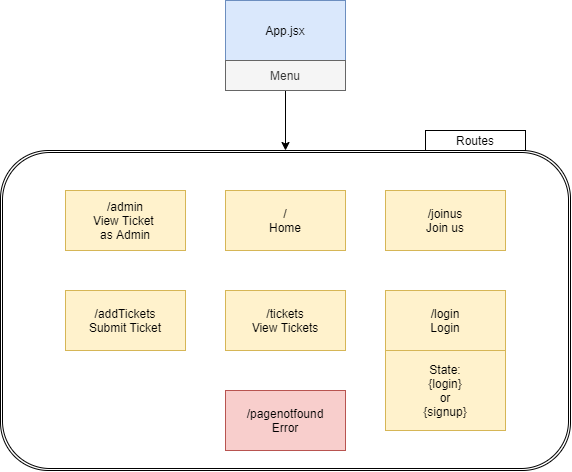

The diagram above was exported from draw.io. Its source (the exported page's mxGraphModel, read from the mxfile embedded in the PNG):
<mxGraphModel dx="1274" dy="769" grid="1" gridSize="10" guides="1" tooltips="1" connect="1" arrows="1" fold="1" page="1" pageScale="1" pageWidth="1000" pageHeight="700" background="#FFFFFF" math="0" shadow="0">
  <root>
    <mxCell id="0" />
    <mxCell id="1" parent="0" />
    <mxCell id="3HhYEokxK2gV3f2jUMB8-40" value="" style="shape=ext;double=1;rounded=1;whiteSpace=wrap;html=1;fillColor=none;" parent="1" vertex="1">
      <mxGeometry x="215" y="220" width="570" height="320" as="geometry" />
    </mxCell>
    <mxCell id="3HhYEokxK2gV3f2jUMB8-6" value="App.jsx" style="rounded=0;whiteSpace=wrap;html=1;fillColor=#dae8fc;strokeColor=#6c8ebf;" parent="1" vertex="1">
      <mxGeometry x="440" y="70" width="120" height="60" as="geometry" />
    </mxCell>
    <mxCell id="3HhYEokxK2gV3f2jUMB8-44" style="edgeStyle=orthogonalEdgeStyle;rounded=0;orthogonalLoop=1;jettySize=auto;html=1;exitX=0.5;exitY=1;exitDx=0;exitDy=0;entryX=0.5;entryY=0;entryDx=0;entryDy=0;" parent="1" source="3HhYEokxK2gV3f2jUMB8-7" target="3HhYEokxK2gV3f2jUMB8-40" edge="1">
      <mxGeometry relative="1" as="geometry" />
    </mxCell>
    <mxCell id="3HhYEokxK2gV3f2jUMB8-7" value="Menu" style="rounded=0;whiteSpace=wrap;html=1;fillColor=#f5f5f5;strokeColor=#666666;fontColor=#333333;" parent="1" vertex="1">
      <mxGeometry x="440" y="130" width="120" height="30" as="geometry" />
    </mxCell>
    <mxCell id="3HhYEokxK2gV3f2jUMB8-8" value="/login&lt;br&gt;Login" style="rounded=0;whiteSpace=wrap;html=1;fillColor=#fff2cc;strokeColor=#d6b656;" parent="1" vertex="1">
      <mxGeometry x="600" y="360" width="120" height="60" as="geometry" />
    </mxCell>
    <mxCell id="3HhYEokxK2gV3f2jUMB8-9" value="/&lt;br&gt;Home" style="rounded=0;whiteSpace=wrap;html=1;fillColor=#fff2cc;strokeColor=#d6b656;" parent="1" vertex="1">
      <mxGeometry x="440" y="260" width="120" height="60" as="geometry" />
    </mxCell>
    <mxCell id="3HhYEokxK2gV3f2jUMB8-10" value="/joinus&lt;br&gt;Join us" style="rounded=0;whiteSpace=wrap;html=1;fillColor=#fff2cc;strokeColor=#d6b656;" parent="1" vertex="1">
      <mxGeometry x="600" y="260" width="120" height="60" as="geometry" />
    </mxCell>
    <mxCell id="3HhYEokxK2gV3f2jUMB8-11" value="/addTickets&lt;br&gt;Submit Ticket" style="rounded=0;whiteSpace=wrap;html=1;fillColor=#fff2cc;strokeColor=#d6b656;" parent="1" vertex="1">
      <mxGeometry x="280" y="360" width="120" height="60" as="geometry" />
    </mxCell>
    <mxCell id="3HhYEokxK2gV3f2jUMB8-12" value="/tickets&lt;br&gt;View Tickets" style="rounded=0;whiteSpace=wrap;html=1;fillColor=#fff2cc;strokeColor=#d6b656;" parent="1" vertex="1">
      <mxGeometry x="440" y="360" width="120" height="60" as="geometry" />
    </mxCell>
    <mxCell id="3HhYEokxK2gV3f2jUMB8-26" value="/admin&lt;br&gt;View Ticket &lt;br&gt;as Admin" style="rounded=0;whiteSpace=wrap;html=1;fillColor=#fff2cc;strokeColor=#d6b656;" parent="1" vertex="1">
      <mxGeometry x="280" y="260" width="120" height="60" as="geometry" />
    </mxCell>
    <mxCell id="3HhYEokxK2gV3f2jUMB8-37" style="edgeStyle=orthogonalEdgeStyle;rounded=0;orthogonalLoop=1;jettySize=auto;html=1;exitX=0.5;exitY=1;exitDx=0;exitDy=0;" parent="1" edge="1">
      <mxGeometry relative="1" as="geometry">
        <mxPoint x="500.0000000000002" y="420" as="sourcePoint" />
        <mxPoint x="500.0000000000002" y="420" as="targetPoint" />
      </mxGeometry>
    </mxCell>
    <mxCell id="3HhYEokxK2gV3f2jUMB8-45" value="Routes" style="rounded=0;whiteSpace=wrap;html=1;fillColor=none;" parent="1" vertex="1">
      <mxGeometry x="640" y="200" width="100" height="20" as="geometry" />
    </mxCell>
    <mxCell id="3HhYEokxK2gV3f2jUMB8-46" value="/pagenotfound&lt;br&gt;Error" style="rounded=0;whiteSpace=wrap;html=1;fillColor=#f8cecc;strokeColor=#b85450;" parent="1" vertex="1">
      <mxGeometry x="440" y="460" width="120" height="60" as="geometry" />
    </mxCell>
    <mxCell id="3HhYEokxK2gV3f2jUMB8-48" value="State:&lt;br&gt;{login}&lt;br&gt;or&lt;br&gt;{signup}" style="rounded=0;whiteSpace=wrap;html=1;fillColor=#fff2cc;strokeColor=#d6b656;" parent="1" vertex="1">
      <mxGeometry x="600" y="420" width="120" height="80" as="geometry" />
    </mxCell>
  </root>
</mxGraphModel>